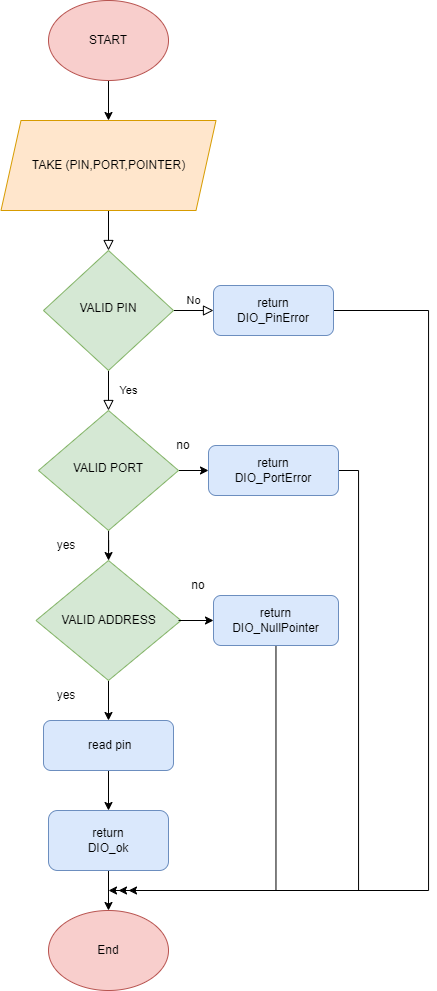

The diagram above was exported from draw.io. Its source (the exported page's mxGraphModel, read from the mxfile embedded in the PNG):
<mxGraphModel dx="1235" dy="568" grid="1" gridSize="10" guides="1" tooltips="1" connect="1" arrows="1" fold="1" page="1" pageScale="1" pageWidth="827" pageHeight="1169" background="#ffffff" math="0" shadow="0">
  <root>
    <mxCell id="WIyWlLk6GJQsqaUBKTNV-0" />
    <mxCell id="WIyWlLk6GJQsqaUBKTNV-1" parent="WIyWlLk6GJQsqaUBKTNV-0" />
    <mxCell id="WIyWlLk6GJQsqaUBKTNV-2" value="" style="rounded=0;html=1;jettySize=auto;orthogonalLoop=1;fontSize=11;endArrow=block;endFill=0;endSize=8;strokeWidth=1;shadow=0;labelBackgroundColor=none;edgeStyle=orthogonalEdgeStyle;" parent="WIyWlLk6GJQsqaUBKTNV-1" target="WIyWlLk6GJQsqaUBKTNV-6" edge="1">
      <mxGeometry relative="1" as="geometry">
        <mxPoint x="220" y="220" as="sourcePoint" />
      </mxGeometry>
    </mxCell>
    <mxCell id="WIyWlLk6GJQsqaUBKTNV-4" value="Yes" style="rounded=0;html=1;jettySize=auto;orthogonalLoop=1;fontSize=11;endArrow=block;endFill=0;endSize=8;strokeWidth=1;shadow=0;labelBackgroundColor=none;edgeStyle=orthogonalEdgeStyle;" parent="WIyWlLk6GJQsqaUBKTNV-1" source="WIyWlLk6GJQsqaUBKTNV-6" target="WIyWlLk6GJQsqaUBKTNV-10" edge="1">
      <mxGeometry y="20" relative="1" as="geometry">
        <mxPoint as="offset" />
      </mxGeometry>
    </mxCell>
    <mxCell id="WIyWlLk6GJQsqaUBKTNV-5" value="No" style="edgeStyle=orthogonalEdgeStyle;rounded=0;html=1;jettySize=auto;orthogonalLoop=1;fontSize=11;endArrow=block;endFill=0;endSize=8;strokeWidth=1;shadow=0;labelBackgroundColor=none;" parent="WIyWlLk6GJQsqaUBKTNV-1" source="WIyWlLk6GJQsqaUBKTNV-6" target="WIyWlLk6GJQsqaUBKTNV-7" edge="1">
      <mxGeometry y="10" relative="1" as="geometry">
        <mxPoint as="offset" />
      </mxGeometry>
    </mxCell>
    <mxCell id="WIyWlLk6GJQsqaUBKTNV-6" value="VALID PIN" style="rhombus;whiteSpace=wrap;html=1;shadow=0;fontFamily=Helvetica;fontSize=12;align=center;strokeWidth=1;spacing=6;spacingTop=-4;fillColor=#d5e8d4;strokeColor=#82b366;" parent="WIyWlLk6GJQsqaUBKTNV-1" vertex="1">
      <mxGeometry x="155" y="270" width="130" height="120" as="geometry" />
    </mxCell>
    <mxCell id="8vBpBWH2yupFJhthjznC-24" style="edgeStyle=orthogonalEdgeStyle;rounded=0;orthogonalLoop=1;jettySize=auto;html=1;" edge="1" parent="WIyWlLk6GJQsqaUBKTNV-1" source="WIyWlLk6GJQsqaUBKTNV-7">
      <mxGeometry relative="1" as="geometry">
        <mxPoint x="230" y="910" as="targetPoint" />
        <Array as="points">
          <mxPoint x="540" y="330" />
          <mxPoint x="540" y="910" />
        </Array>
      </mxGeometry>
    </mxCell>
    <mxCell id="WIyWlLk6GJQsqaUBKTNV-7" value="return &lt;br&gt;DIO_PinError" style="rounded=1;whiteSpace=wrap;html=1;fontSize=12;glass=0;strokeWidth=1;shadow=0;fillColor=#dae8fc;strokeColor=#6c8ebf;" parent="WIyWlLk6GJQsqaUBKTNV-1" vertex="1">
      <mxGeometry x="325" y="305" width="120" height="50" as="geometry" />
    </mxCell>
    <mxCell id="8vBpBWH2yupFJhthjznC-4" value="" style="edgeStyle=orthogonalEdgeStyle;rounded=0;orthogonalLoop=1;jettySize=auto;html=1;" edge="1" parent="WIyWlLk6GJQsqaUBKTNV-1" source="WIyWlLk6GJQsqaUBKTNV-10" target="WIyWlLk6GJQsqaUBKTNV-12">
      <mxGeometry relative="1" as="geometry" />
    </mxCell>
    <mxCell id="8vBpBWH2yupFJhthjznC-7" value="" style="edgeStyle=orthogonalEdgeStyle;rounded=0;orthogonalLoop=1;jettySize=auto;html=1;" edge="1" parent="WIyWlLk6GJQsqaUBKTNV-1" source="WIyWlLk6GJQsqaUBKTNV-10" target="8vBpBWH2yupFJhthjznC-6">
      <mxGeometry relative="1" as="geometry" />
    </mxCell>
    <mxCell id="WIyWlLk6GJQsqaUBKTNV-10" value="VALID PORT" style="rhombus;whiteSpace=wrap;html=1;shadow=0;fontFamily=Helvetica;fontSize=12;align=center;strokeWidth=1;spacing=6;spacingTop=-4;fillColor=#d5e8d4;strokeColor=#82b366;" parent="WIyWlLk6GJQsqaUBKTNV-1" vertex="1">
      <mxGeometry x="150" y="430" width="140" height="120" as="geometry" />
    </mxCell>
    <mxCell id="8vBpBWH2yupFJhthjznC-22" style="edgeStyle=orthogonalEdgeStyle;rounded=0;orthogonalLoop=1;jettySize=auto;html=1;" edge="1" parent="WIyWlLk6GJQsqaUBKTNV-1" source="WIyWlLk6GJQsqaUBKTNV-12">
      <mxGeometry relative="1" as="geometry">
        <mxPoint x="220" y="910" as="targetPoint" />
        <Array as="points">
          <mxPoint x="470" y="490" />
          <mxPoint x="470" y="910" />
        </Array>
      </mxGeometry>
    </mxCell>
    <mxCell id="WIyWlLk6GJQsqaUBKTNV-12" value="return &lt;br&gt;DIO_PortError" style="rounded=1;whiteSpace=wrap;html=1;fontSize=12;glass=0;strokeWidth=1;shadow=0;fillColor=#dae8fc;strokeColor=#6c8ebf;" parent="WIyWlLk6GJQsqaUBKTNV-1" vertex="1">
      <mxGeometry x="320" y="465" width="130" height="50" as="geometry" />
    </mxCell>
    <mxCell id="8vBpBWH2yupFJhthjznC-32" value="" style="edgeStyle=orthogonalEdgeStyle;rounded=0;orthogonalLoop=1;jettySize=auto;html=1;" edge="1" parent="WIyWlLk6GJQsqaUBKTNV-1" source="8vBpBWH2yupFJhthjznC-0" target="8vBpBWH2yupFJhthjznC-31">
      <mxGeometry relative="1" as="geometry" />
    </mxCell>
    <mxCell id="8vBpBWH2yupFJhthjznC-0" value="START" style="ellipse;whiteSpace=wrap;html=1;fillColor=#f8cecc;strokeColor=#b85450;" vertex="1" parent="WIyWlLk6GJQsqaUBKTNV-1">
      <mxGeometry x="160" y="20" width="120" height="80" as="geometry" />
    </mxCell>
    <mxCell id="8vBpBWH2yupFJhthjznC-13" value="" style="edgeStyle=orthogonalEdgeStyle;rounded=0;orthogonalLoop=1;jettySize=auto;html=1;" edge="1" parent="WIyWlLk6GJQsqaUBKTNV-1" source="8vBpBWH2yupFJhthjznC-6" target="8vBpBWH2yupFJhthjznC-12">
      <mxGeometry relative="1" as="geometry" />
    </mxCell>
    <mxCell id="8vBpBWH2yupFJhthjznC-6" value="VALID ADDRESS" style="rhombus;whiteSpace=wrap;html=1;fillColor=#d5e8d4;strokeColor=#82b366;" vertex="1" parent="WIyWlLk6GJQsqaUBKTNV-1">
      <mxGeometry x="147.5" y="580" width="145" height="120" as="geometry" />
    </mxCell>
    <mxCell id="8vBpBWH2yupFJhthjznC-8" value="" style="edgeStyle=orthogonalEdgeStyle;rounded=0;orthogonalLoop=1;jettySize=auto;html=1;" edge="1" parent="WIyWlLk6GJQsqaUBKTNV-1" target="8vBpBWH2yupFJhthjznC-9">
      <mxGeometry relative="1" as="geometry">
        <mxPoint x="290" y="640" as="sourcePoint" />
      </mxGeometry>
    </mxCell>
    <mxCell id="8vBpBWH2yupFJhthjznC-21" style="edgeStyle=orthogonalEdgeStyle;rounded=0;orthogonalLoop=1;jettySize=auto;html=1;" edge="1" parent="WIyWlLk6GJQsqaUBKTNV-1" source="8vBpBWH2yupFJhthjznC-9">
      <mxGeometry relative="1" as="geometry">
        <mxPoint x="240" y="910" as="targetPoint" />
        <Array as="points">
          <mxPoint x="387" y="910" />
        </Array>
      </mxGeometry>
    </mxCell>
    <mxCell id="8vBpBWH2yupFJhthjznC-9" value="return &lt;br&gt;DIO_NullPointer" style="rounded=1;whiteSpace=wrap;html=1;fontSize=12;glass=0;strokeWidth=1;shadow=0;fillColor=#dae8fc;strokeColor=#6c8ebf;" vertex="1" parent="WIyWlLk6GJQsqaUBKTNV-1">
      <mxGeometry x="325" y="615" width="125" height="50" as="geometry" />
    </mxCell>
    <mxCell id="8vBpBWH2yupFJhthjznC-17" value="" style="edgeStyle=orthogonalEdgeStyle;rounded=0;orthogonalLoop=1;jettySize=auto;html=1;" edge="1" parent="WIyWlLk6GJQsqaUBKTNV-1" source="8vBpBWH2yupFJhthjznC-12" target="8vBpBWH2yupFJhthjznC-16">
      <mxGeometry relative="1" as="geometry" />
    </mxCell>
    <mxCell id="8vBpBWH2yupFJhthjznC-12" value="&amp;nbsp;read pin" style="rounded=1;whiteSpace=wrap;html=1;fillColor=#dae8fc;strokeColor=#6c8ebf;" vertex="1" parent="WIyWlLk6GJQsqaUBKTNV-1">
      <mxGeometry x="155" y="740" width="130" height="50" as="geometry" />
    </mxCell>
    <mxCell id="8vBpBWH2yupFJhthjznC-14" value="no" style="text;html=1;strokeColor=none;fillColor=none;align=center;verticalAlign=middle;whiteSpace=wrap;rounded=0;" vertex="1" parent="WIyWlLk6GJQsqaUBKTNV-1">
      <mxGeometry x="265" y="450" width="60" height="30" as="geometry" />
    </mxCell>
    <mxCell id="8vBpBWH2yupFJhthjznC-15" value="no" style="text;html=1;strokeColor=none;fillColor=none;align=center;verticalAlign=middle;whiteSpace=wrap;rounded=0;" vertex="1" parent="WIyWlLk6GJQsqaUBKTNV-1">
      <mxGeometry x="280" y="590" width="60" height="30" as="geometry" />
    </mxCell>
    <mxCell id="8vBpBWH2yupFJhthjznC-20" value="" style="edgeStyle=orthogonalEdgeStyle;rounded=0;orthogonalLoop=1;jettySize=auto;html=1;" edge="1" parent="WIyWlLk6GJQsqaUBKTNV-1" source="8vBpBWH2yupFJhthjznC-16" target="8vBpBWH2yupFJhthjznC-18">
      <mxGeometry relative="1" as="geometry" />
    </mxCell>
    <mxCell id="8vBpBWH2yupFJhthjznC-16" value="return&lt;br style=&quot;border-color: var(--border-color);&quot;&gt;DIO_ok" style="whiteSpace=wrap;html=1;rounded=1;fillColor=#dae8fc;strokeColor=#6c8ebf;" vertex="1" parent="WIyWlLk6GJQsqaUBKTNV-1">
      <mxGeometry x="160" y="830" width="120" height="60" as="geometry" />
    </mxCell>
    <mxCell id="8vBpBWH2yupFJhthjznC-18" value="End" style="ellipse;whiteSpace=wrap;html=1;fillColor=#f8cecc;strokeColor=#b85450;" vertex="1" parent="WIyWlLk6GJQsqaUBKTNV-1">
      <mxGeometry x="160" y="930" width="120" height="80" as="geometry" />
    </mxCell>
    <mxCell id="8vBpBWH2yupFJhthjznC-25" value="yes" style="text;html=1;strokeColor=none;fillColor=none;align=center;verticalAlign=middle;whiteSpace=wrap;rounded=0;" vertex="1" parent="WIyWlLk6GJQsqaUBKTNV-1">
      <mxGeometry x="147.5" y="700" width="60" height="30" as="geometry" />
    </mxCell>
    <mxCell id="8vBpBWH2yupFJhthjznC-26" value="yes" style="text;html=1;strokeColor=none;fillColor=none;align=center;verticalAlign=middle;whiteSpace=wrap;rounded=0;" vertex="1" parent="WIyWlLk6GJQsqaUBKTNV-1">
      <mxGeometry x="147.5" y="550" width="60" height="30" as="geometry" />
    </mxCell>
    <mxCell id="8vBpBWH2yupFJhthjznC-31" value="TAKE (PIN,PORT,POINTER)" style="shape=parallelogram;perimeter=parallelogramPerimeter;whiteSpace=wrap;html=1;fixedSize=1;fillColor=#ffe6cc;strokeColor=#d79b00;" vertex="1" parent="WIyWlLk6GJQsqaUBKTNV-1">
      <mxGeometry x="112.5" y="140" width="215" height="90" as="geometry" />
    </mxCell>
  </root>
</mxGraphModel>